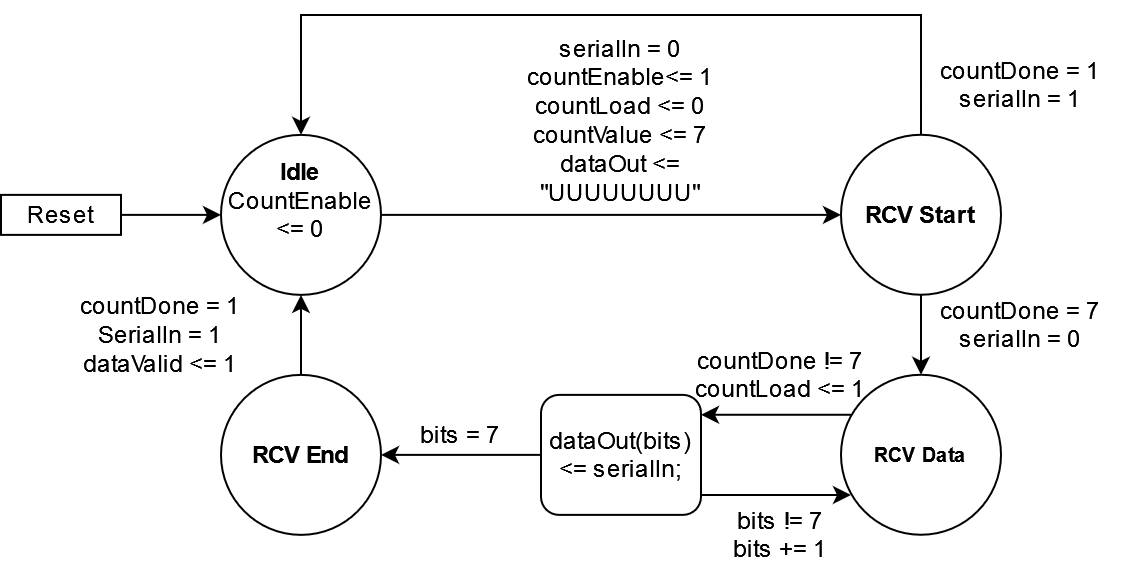

The diagram above was exported from draw.io. Its source (the exported page's mxGraphModel, read from the mxfile embedded in the PNG):
<mxGraphModel dx="377" dy="695" grid="1" gridSize="10" guides="1" tooltips="1" connect="1" arrows="1" fold="1" page="1" pageScale="1" pageWidth="850" pageHeight="1100" math="0" shadow="0">
  <root>
    <mxCell id="0" />
    <mxCell id="1" parent="0" />
    <mxCell id="89FDHUoP6eWwGHrtkOvl-2" style="edgeStyle=orthogonalEdgeStyle;rounded=0;orthogonalLoop=1;jettySize=auto;html=1;" parent="1" source="89FDHUoP6eWwGHrtkOvl-3" target="89FDHUoP6eWwGHrtkOvl-5" edge="1">
      <mxGeometry relative="1" as="geometry" />
    </mxCell>
    <mxCell id="89FDHUoP6eWwGHrtkOvl-3" value="&lt;div&gt;&lt;b&gt;Idle&lt;/b&gt;&lt;/div&gt;&lt;div&gt;CountEnable &amp;lt;= 0&lt;br&gt;&lt;/div&gt;&lt;div&gt;&lt;br&gt;&lt;/div&gt;" style="ellipse;whiteSpace=wrap;html=1;aspect=fixed;" parent="1" vertex="1">
      <mxGeometry x="240" y="79.94" width="80" height="80" as="geometry" />
    </mxCell>
    <mxCell id="89FDHUoP6eWwGHrtkOvl-4" style="edgeStyle=orthogonalEdgeStyle;rounded=0;orthogonalLoop=1;jettySize=auto;html=1;exitX=0.5;exitY=1;exitDx=0;exitDy=0;entryX=0.5;entryY=0;entryDx=0;entryDy=0;" parent="1" source="89FDHUoP6eWwGHrtkOvl-5" target="89FDHUoP6eWwGHrtkOvl-6" edge="1">
      <mxGeometry relative="1" as="geometry">
        <mxPoint x="590" y="239.88" as="targetPoint" />
        <Array as="points" />
      </mxGeometry>
    </mxCell>
    <mxCell id="C_oLd9yWUoZXLrxIwL-h-3" style="edgeStyle=orthogonalEdgeStyle;rounded=0;orthogonalLoop=1;jettySize=auto;html=1;exitX=0.5;exitY=0;exitDx=0;exitDy=0;entryX=0.5;entryY=0;entryDx=0;entryDy=0;" edge="1" parent="1" source="89FDHUoP6eWwGHrtkOvl-5" target="89FDHUoP6eWwGHrtkOvl-3">
      <mxGeometry relative="1" as="geometry">
        <mxPoint x="280" y="19.94" as="targetPoint" />
        <Array as="points">
          <mxPoint x="590" y="20" />
          <mxPoint x="280" y="20" />
        </Array>
      </mxGeometry>
    </mxCell>
    <mxCell id="89FDHUoP6eWwGHrtkOvl-5" value="&lt;div&gt;&lt;b&gt;RCV Start&lt;/b&gt;&lt;br&gt;&lt;/div&gt;" style="ellipse;whiteSpace=wrap;html=1;aspect=fixed;" parent="1" vertex="1">
      <mxGeometry x="550" y="79.88" width="80" height="80" as="geometry" />
    </mxCell>
    <mxCell id="89FDHUoP6eWwGHrtkOvl-6" value="&lt;div style=&quot;font-size: 10px;&quot;&gt;&lt;b&gt;RCV Data&lt;/b&gt;&lt;font style=&quot;font-size: 10px;&quot;&gt;&lt;br&gt;&lt;/font&gt;&lt;/div&gt;" style="ellipse;whiteSpace=wrap;html=1;aspect=fixed;" parent="1" vertex="1">
      <mxGeometry x="550" y="199.88" width="80" height="80" as="geometry" />
    </mxCell>
    <mxCell id="C_oLd9yWUoZXLrxIwL-h-17" style="edgeStyle=orthogonalEdgeStyle;rounded=0;orthogonalLoop=1;jettySize=auto;html=1;exitX=0.5;exitY=0;exitDx=0;exitDy=0;entryX=0.5;entryY=1;entryDx=0;entryDy=0;" edge="1" parent="1" source="89FDHUoP6eWwGHrtkOvl-8" target="89FDHUoP6eWwGHrtkOvl-3">
      <mxGeometry relative="1" as="geometry" />
    </mxCell>
    <mxCell id="89FDHUoP6eWwGHrtkOvl-8" value="&lt;div&gt;&lt;b&gt;RCV End&lt;/b&gt;&lt;br&gt;&lt;/div&gt;" style="ellipse;whiteSpace=wrap;html=1;aspect=fixed;" parent="1" vertex="1">
      <mxGeometry x="240" y="199.94" width="80" height="80" as="geometry" />
    </mxCell>
    <mxCell id="89FDHUoP6eWwGHrtkOvl-9" value="" style="edgeStyle=orthogonalEdgeStyle;rounded=0;orthogonalLoop=1;jettySize=auto;html=1;" parent="1" source="89FDHUoP6eWwGHrtkOvl-10" target="89FDHUoP6eWwGHrtkOvl-3" edge="1">
      <mxGeometry relative="1" as="geometry" />
    </mxCell>
    <mxCell id="89FDHUoP6eWwGHrtkOvl-10" value="Reset" style="rounded=0;whiteSpace=wrap;html=1;" parent="1" vertex="1">
      <mxGeometry x="130" y="109.94" width="60" height="20" as="geometry" />
    </mxCell>
    <mxCell id="89FDHUoP6eWwGHrtkOvl-11" value="&lt;div&gt;serialIn = 0&lt;br&gt;&lt;/div&gt;&lt;div&gt;countEnable&amp;lt;= 1&lt;br&gt;&lt;/div&gt;&lt;div&gt;countLoad &amp;lt;= 0&lt;/div&gt;&lt;div&gt;countValue &amp;lt;= 7&lt;/div&gt;&lt;div&gt;dataOut &amp;lt;= &quot;UUUUUUUU&quot;&lt;br&gt;&lt;/div&gt;&lt;div&gt;&amp;nbsp;&lt;br&gt;&lt;/div&gt;" style="text;html=1;strokeColor=none;fillColor=none;align=center;verticalAlign=middle;whiteSpace=wrap;rounded=0;" parent="1" vertex="1">
      <mxGeometry x="390" y="39.94" width="100" height="80" as="geometry" />
    </mxCell>
    <mxCell id="89FDHUoP6eWwGHrtkOvl-14" value="&lt;div&gt;countDone != 7&lt;/div&gt;&lt;div&gt;countLoad &amp;lt;= 1&lt;br&gt;&lt;/div&gt;" style="text;html=1;strokeColor=none;fillColor=none;align=center;verticalAlign=middle;whiteSpace=wrap;rounded=0;" parent="1" vertex="1">
      <mxGeometry x="470" y="189.94" width="100" height="20" as="geometry" />
    </mxCell>
    <mxCell id="89FDHUoP6eWwGHrtkOvl-16" value="&lt;div&gt;countDone = 1&lt;/div&gt;&lt;div&gt;SerialIn = 1&lt;/div&gt;&lt;div&gt;dataValid &amp;lt;= 1&lt;/div&gt;" style="text;html=1;strokeColor=none;fillColor=none;align=center;verticalAlign=middle;whiteSpace=wrap;rounded=0;" parent="1" vertex="1">
      <mxGeometry x="150" y="169.94" width="120" height="20" as="geometry" />
    </mxCell>
    <mxCell id="C_oLd9yWUoZXLrxIwL-h-1" value="&lt;div&gt;countDone = 7&lt;/div&gt;&lt;div&gt;serialIn = 0&lt;br&gt;&lt;/div&gt;" style="text;html=1;strokeColor=none;fillColor=none;align=center;verticalAlign=middle;whiteSpace=wrap;rounded=0;" vertex="1" parent="1">
      <mxGeometry x="590" y="159.88" width="100" height="30.06" as="geometry" />
    </mxCell>
    <mxCell id="C_oLd9yWUoZXLrxIwL-h-2" value="&lt;div&gt;countDone = 1&lt;br&gt;&lt;/div&gt;&lt;div&gt;serialIn = 1&lt;/div&gt;" style="text;html=1;strokeColor=none;fillColor=none;align=center;verticalAlign=middle;whiteSpace=wrap;rounded=0;" vertex="1" parent="1">
      <mxGeometry x="590" y="39.94" width="100" height="29.94" as="geometry" />
    </mxCell>
    <mxCell id="C_oLd9yWUoZXLrxIwL-h-18" style="edgeStyle=orthogonalEdgeStyle;rounded=0;orthogonalLoop=1;jettySize=auto;html=1;exitX=0;exitY=0.5;exitDx=0;exitDy=0;entryX=1;entryY=0.5;entryDx=0;entryDy=0;" edge="1" parent="1" source="C_oLd9yWUoZXLrxIwL-h-6" target="89FDHUoP6eWwGHrtkOvl-8">
      <mxGeometry relative="1" as="geometry" />
    </mxCell>
    <mxCell id="C_oLd9yWUoZXLrxIwL-h-6" value="dataOut(bits) &amp;lt;= serialIn;" style="rounded=1;whiteSpace=wrap;html=1;" vertex="1" parent="1">
      <mxGeometry x="400" y="209.94" width="80" height="60" as="geometry" />
    </mxCell>
    <mxCell id="C_oLd9yWUoZXLrxIwL-h-10" value="&lt;div&gt;bits != 7&lt;/div&gt;&lt;div&gt;bits += 1&lt;br&gt;&lt;/div&gt;" style="text;html=1;strokeColor=none;fillColor=none;align=center;verticalAlign=middle;whiteSpace=wrap;rounded=0;" vertex="1" parent="1">
      <mxGeometry x="470" y="269.94" width="100" height="20" as="geometry" />
    </mxCell>
    <mxCell id="C_oLd9yWUoZXLrxIwL-h-13" value="&lt;div&gt;bits = 7&lt;/div&gt;" style="text;html=1;strokeColor=none;fillColor=none;align=center;verticalAlign=middle;whiteSpace=wrap;rounded=0;" vertex="1" parent="1">
      <mxGeometry x="310" y="219.88" width="100" height="20" as="geometry" />
    </mxCell>
    <mxCell id="C_oLd9yWUoZXLrxIwL-h-23" value="" style="endArrow=classic;html=1;rounded=0;" edge="1" parent="1">
      <mxGeometry width="50" height="50" relative="1" as="geometry">
        <mxPoint x="480" y="260" as="sourcePoint" />
        <mxPoint x="555" y="260" as="targetPoint" />
      </mxGeometry>
    </mxCell>
    <mxCell id="C_oLd9yWUoZXLrxIwL-h-24" value="" style="endArrow=classic;html=1;rounded=0;" edge="1" parent="1">
      <mxGeometry width="50" height="50" relative="1" as="geometry">
        <mxPoint x="555" y="219.88" as="sourcePoint" />
        <mxPoint x="480" y="219.88" as="targetPoint" />
      </mxGeometry>
    </mxCell>
  </root>
</mxGraphModel>